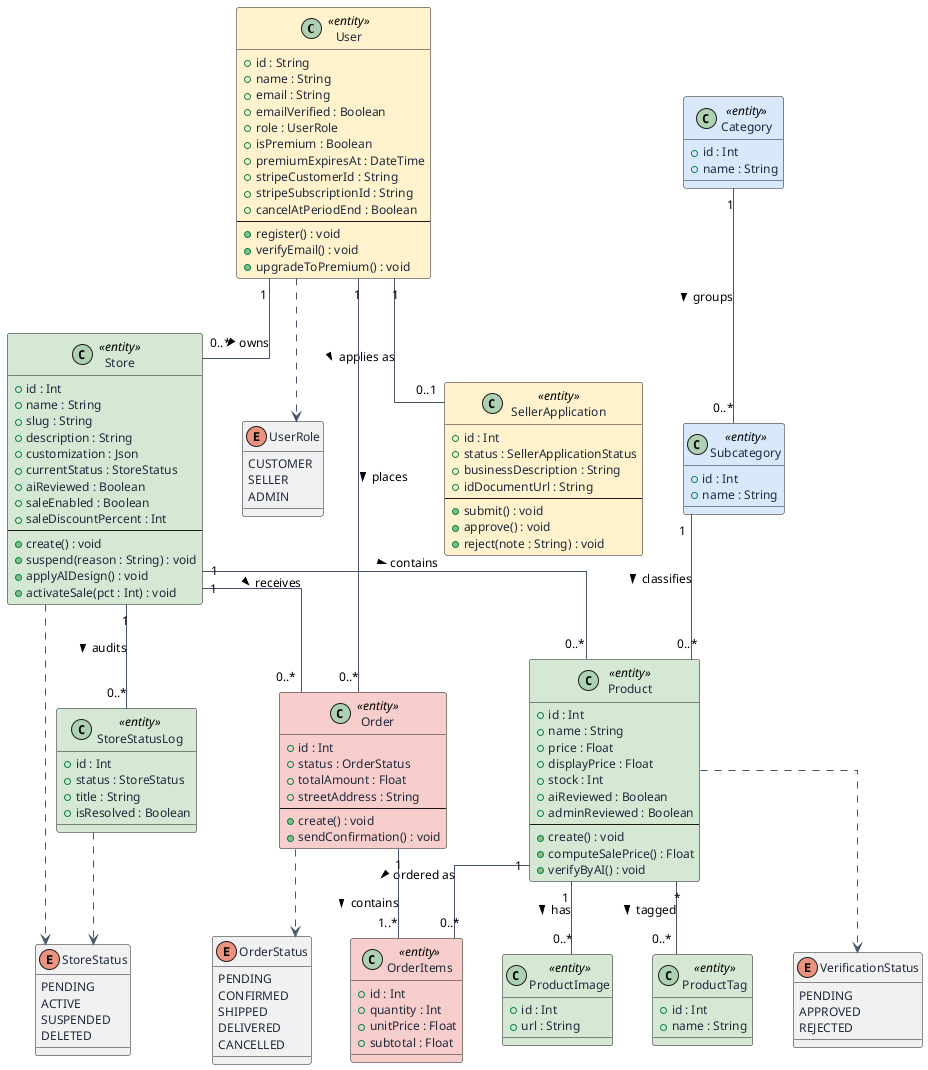

The diagram above was rendered by PlantUML. Its source (embedded in the PNG):
@startuml class-diagram

skinparam defaultFontName Helvetica
skinparam defaultFontSize 12
skinparam backgroundColor #FFFFFF
skinparam shadowing false
skinparam linetype ortho
skinparam nodesep 40
skinparam ranksep 55

skinparam class {
  AttributeFontColor #1E293B
  FontColor          #1E293B
  ArrowColor         #475569
}
skinparam enum {
  BackgroundColor #EFF6FF
  BorderColor     #1E40AF
}

' ── Identity / accounts (yellow) ──────────────────────────
class User <<entity>> #FFF2CC {
  +id : String
  +name : String
  +email : String
  +emailVerified : Boolean
  +role : UserRole
  +isPremium : Boolean
  +premiumExpiresAt : DateTime
  +stripeCustomerId : String
  +stripeSubscriptionId : String
  +cancelAtPeriodEnd : Boolean
  --
  +register() : void
  +verifyEmail() : void
  +upgradeToPremium() : void
}

class SellerApplication <<entity>> #FFF2CC {
  +id : Int
  +status : SellerApplicationStatus
  +businessDescription : String
  +idDocumentUrl : String
  --
  +submit() : void
  +approve() : void
  +reject(note : String) : void
}

' ── Catalogue (green) ─────────────────────────────────────
class Store <<entity>> #D5E8D4 {
  +id : Int
  +name : String
  +slug : String
  +description : String
  +customization : Json
  +currentStatus : StoreStatus
  +aiReviewed : Boolean
  +saleEnabled : Boolean
  +saleDiscountPercent : Int
  --
  +create() : void
  +suspend(reason : String) : void
  +applyAIDesign() : void
  +activateSale(pct : Int) : void
}

class StoreStatusLog <<entity>> #D5E8D4 {
  +id : Int
  +status : StoreStatus
  +title : String
  +isResolved : Boolean
}

class Product <<entity>> #D5E8D4 {
  +id : Int
  +name : String
  +price : Float
  +displayPrice : Float
  +stock : Int
  +aiReviewed : Boolean
  +adminReviewed : Boolean
  --
  +create() : void
  +computeSalePrice() : Float
  +verifyByAI() : void
}

class ProductImage <<entity>> #D5E8D4 {
  +id : Int
  +url : String
}

class ProductTag <<entity>> #D5E8D4 {
  +id : Int
  +name : String
}

class Category <<entity>> #DAE8FC {
  +id : Int
  +name : String
}

class Subcategory <<entity>> #DAE8FC {
  +id : Int
  +name : String
}

' ── Orders (pink) ─────────────────────────────────────────
class Order <<entity>> #F8CECC {
  +id : Int
  +status : OrderStatus
  +totalAmount : Float
  +streetAddress : String
  --
  +create() : void
  +sendConfirmation() : void
}

class OrderItems <<entity>> #F8CECC {
  +id : Int
  +quantity : Int
  +unitPrice : Float
  +subtotal : Float
}

' ── Enumerations ──────────────────────────────────────────
enum UserRole {
  CUSTOMER
  SELLER
  ADMIN
}
enum StoreStatus {
  PENDING
  ACTIVE
  SUSPENDED
  DELETED
}
enum VerificationStatus {
  PENDING
  APPROVED
  REJECTED
}
enum OrderStatus {
  PENDING
  CONFIRMED
  SHIPPED
  DELIVERED
  CANCELLED
}

' ── Associations ──────────────────────────────────────────
User "1" -- "0..1" SellerApplication : applies as >
User "1" -- "0..*" Store             : owns >
User "1" -- "0..*" Order             : places >

Store "1" -- "0..*" StoreStatusLog   : audits >
Store "1" -- "0..*" Product          : contains >
Store "1" -- "0..*" Order            : receives >

Category "1"    -- "0..*" Subcategory : groups >
Subcategory "1" -- "0..*" Product     : classifies >
Product "1"     -- "0..*" ProductImage : has >
Product "1"     -- "0..*" OrderItems   : ordered as >
Order "1"       -- "1..*" OrderItems   : contains >
Product "*"     -- "0..*" ProductTag   : tagged >

' ── Type dependencies on enumerations ─────────────────────
User ..> UserRole
Store ..> StoreStatus
StoreStatusLog ..> StoreStatus
Product ..> VerificationStatus
Order ..> OrderStatus

@enduml